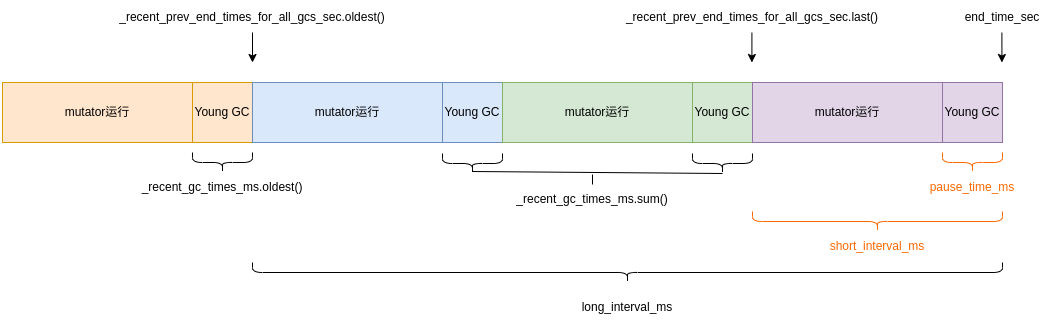

The diagram above was exported from draw.io. Its source (the exported page's mxGraphModel, read from the mxfile embedded in the PNG):
<mxGraphModel dx="942" dy="605" grid="1" gridSize="10" guides="1" tooltips="1" connect="1" arrows="1" fold="1" page="1" pageScale="1" pageWidth="850" pageHeight="1100" math="0" shadow="0">
  <root>
    <mxCell id="0" />
    <mxCell id="1" parent="0" />
    <mxCell id="BBORv1Xc9b7_ATa3I2Be-1" value="mutator运行" style="rounded=0;whiteSpace=wrap;html=1;fillColor=#ffe6cc;strokeColor=#d79b00;" vertex="1" parent="1">
      <mxGeometry x="20" y="280" width="190" height="60" as="geometry" />
    </mxCell>
    <mxCell id="BBORv1Xc9b7_ATa3I2Be-2" value="Young GC" style="rounded=0;whiteSpace=wrap;html=1;fillColor=#ffe6cc;strokeColor=#d79b00;" vertex="1" parent="1">
      <mxGeometry x="210" y="280" width="60" height="60" as="geometry" />
    </mxCell>
    <mxCell id="BBORv1Xc9b7_ATa3I2Be-4" value="_recent_prev_end_times_for_all_gcs_sec.oldest()" style="text;html=1;strokeColor=none;fillColor=none;align=center;verticalAlign=middle;whiteSpace=wrap;rounded=0;" vertex="1" parent="1">
      <mxGeometry x="240" y="200" width="60" height="30" as="geometry" />
    </mxCell>
    <mxCell id="BBORv1Xc9b7_ATa3I2Be-5" value="" style="endArrow=classic;html=1;rounded=0;fontFamily=Helvetica;fontSize=12;fontColor=default;" edge="1" parent="1">
      <mxGeometry width="50" height="50" relative="1" as="geometry">
        <mxPoint x="270" y="230" as="sourcePoint" />
        <mxPoint x="270" y="260" as="targetPoint" />
      </mxGeometry>
    </mxCell>
    <mxCell id="BBORv1Xc9b7_ATa3I2Be-6" value="mutator运行" style="rounded=0;whiteSpace=wrap;html=1;fillColor=#dae8fc;strokeColor=#6c8ebf;" vertex="1" parent="1">
      <mxGeometry x="270" y="280" width="190" height="60" as="geometry" />
    </mxCell>
    <mxCell id="BBORv1Xc9b7_ATa3I2Be-7" value="Young GC" style="rounded=0;whiteSpace=wrap;html=1;fillColor=#dae8fc;strokeColor=#6c8ebf;" vertex="1" parent="1">
      <mxGeometry x="460" y="280" width="60" height="60" as="geometry" />
    </mxCell>
    <mxCell id="BBORv1Xc9b7_ATa3I2Be-8" value="mutator运行" style="rounded=0;whiteSpace=wrap;html=1;fillColor=#d5e8d4;strokeColor=#82b366;" vertex="1" parent="1">
      <mxGeometry x="520" y="280" width="190" height="60" as="geometry" />
    </mxCell>
    <mxCell id="BBORv1Xc9b7_ATa3I2Be-9" value="Young GC" style="rounded=0;whiteSpace=wrap;html=1;fillColor=#d5e8d4;strokeColor=#82b366;" vertex="1" parent="1">
      <mxGeometry x="710" y="280" width="60" height="60" as="geometry" />
    </mxCell>
    <mxCell id="BBORv1Xc9b7_ATa3I2Be-10" value="mutator运行" style="rounded=0;whiteSpace=wrap;html=1;fillColor=#e1d5e7;strokeColor=#9673a6;" vertex="1" parent="1">
      <mxGeometry x="770" y="280" width="190" height="60" as="geometry" />
    </mxCell>
    <mxCell id="BBORv1Xc9b7_ATa3I2Be-11" value="Young GC" style="rounded=0;whiteSpace=wrap;html=1;fillColor=#e1d5e7;strokeColor=#9673a6;" vertex="1" parent="1">
      <mxGeometry x="960" y="280" width="60" height="60" as="geometry" />
    </mxCell>
    <mxCell id="BBORv1Xc9b7_ATa3I2Be-12" value="end_time_sec" style="text;html=1;strokeColor=none;fillColor=none;align=center;verticalAlign=middle;whiteSpace=wrap;rounded=0;fontSize=12;fontFamily=Helvetica;fontColor=default;" vertex="1" parent="1">
      <mxGeometry x="990" y="200" width="60" height="30" as="geometry" />
    </mxCell>
    <mxCell id="BBORv1Xc9b7_ATa3I2Be-15" value="&lt;font color=&quot;#fa6800&quot;&gt;pause_time_ms&lt;/font&gt;" style="text;html=1;strokeColor=none;fillColor=none;align=center;verticalAlign=middle;whiteSpace=wrap;rounded=0;fontSize=12;fontFamily=Helvetica;fontColor=#000000;" vertex="1" parent="1">
      <mxGeometry x="960" y="370" width="60" height="30" as="geometry" />
    </mxCell>
    <mxCell id="BBORv1Xc9b7_ATa3I2Be-17" value="_recent_gc_times_ms.oldest()" style="text;html=1;strokeColor=none;fillColor=none;align=center;verticalAlign=middle;whiteSpace=wrap;rounded=0;fontSize=12;fontFamily=Helvetica;fontColor=default;" vertex="1" parent="1">
      <mxGeometry x="210" y="370" width="60" height="30" as="geometry" />
    </mxCell>
    <mxCell id="BBORv1Xc9b7_ATa3I2Be-24" value="_recent_gc_times_ms.sum()" style="text;html=1;strokeColor=none;fillColor=none;align=center;verticalAlign=middle;whiteSpace=wrap;rounded=0;fontSize=12;fontFamily=Helvetica;fontColor=default;" vertex="1" parent="1">
      <mxGeometry x="580" y="382" width="60" height="30" as="geometry" />
    </mxCell>
    <mxCell id="BBORv1Xc9b7_ATa3I2Be-29" value="" style="shape=curlyBracket;whiteSpace=wrap;html=1;rounded=1;labelPosition=left;verticalLabelPosition=middle;align=right;verticalAlign=middle;fontFamily=Helvetica;fontSize=12;fontColor=#000000;fillColor=none;direction=north;size=0.5;strokeColor=#FA6800;" vertex="1" parent="1">
      <mxGeometry x="770" y="409" width="250" height="20" as="geometry" />
    </mxCell>
    <mxCell id="BBORv1Xc9b7_ATa3I2Be-30" value="" style="shape=curlyBracket;whiteSpace=wrap;html=1;rounded=1;labelPosition=left;verticalLabelPosition=middle;align=right;verticalAlign=middle;fontFamily=Helvetica;fontSize=12;fontColor=default;fillColor=none;gradientColor=none;direction=north;size=0.5;" vertex="1" parent="1">
      <mxGeometry x="710" y="351" width="60" height="20" as="geometry" />
    </mxCell>
    <mxCell id="BBORv1Xc9b7_ATa3I2Be-31" value="" style="shape=curlyBracket;whiteSpace=wrap;html=1;rounded=1;labelPosition=left;verticalLabelPosition=middle;align=right;verticalAlign=middle;fontFamily=Helvetica;fontSize=12;fontColor=default;fillColor=none;gradientColor=none;direction=north;size=0.5;" vertex="1" parent="1">
      <mxGeometry x="460" y="351" width="60" height="20" as="geometry" />
    </mxCell>
    <mxCell id="BBORv1Xc9b7_ATa3I2Be-34" value="&lt;font color=&quot;#fa6800&quot;&gt;short_interval_ms&lt;/font&gt;" style="text;html=1;strokeColor=none;fillColor=none;align=center;verticalAlign=middle;whiteSpace=wrap;rounded=0;fontSize=12;fontFamily=Helvetica;fontColor=#000000;" vertex="1" parent="1">
      <mxGeometry x="865" y="429" width="60" height="30" as="geometry" />
    </mxCell>
    <mxCell id="BBORv1Xc9b7_ATa3I2Be-35" value="" style="shape=curlyBracket;whiteSpace=wrap;html=1;rounded=1;labelPosition=left;verticalLabelPosition=middle;align=right;verticalAlign=middle;fontFamily=Helvetica;fontSize=12;fontColor=#000000;fillColor=none;direction=north;size=0.5;strokeColor=#FA6800;" vertex="1" parent="1">
      <mxGeometry x="960" y="350" width="60" height="20" as="geometry" />
    </mxCell>
    <mxCell id="BBORv1Xc9b7_ATa3I2Be-36" value="" style="shape=curlyBracket;whiteSpace=wrap;html=1;rounded=1;labelPosition=left;verticalLabelPosition=middle;align=right;verticalAlign=middle;fontFamily=Helvetica;fontSize=12;fontColor=default;fillColor=none;gradientColor=none;direction=north;size=0.5;" vertex="1" parent="1">
      <mxGeometry x="210" y="350" width="60" height="20" as="geometry" />
    </mxCell>
    <mxCell id="BBORv1Xc9b7_ATa3I2Be-37" value="" style="shape=curlyBracket;whiteSpace=wrap;html=1;rounded=1;labelPosition=left;verticalLabelPosition=middle;align=right;verticalAlign=middle;fontFamily=Helvetica;fontSize=12;fontColor=default;fillColor=none;gradientColor=none;direction=north;size=0.5;" vertex="1" parent="1">
      <mxGeometry x="270" y="460" width="750" height="20" as="geometry" />
    </mxCell>
    <mxCell id="BBORv1Xc9b7_ATa3I2Be-38" value="long_interval_ms" style="text;html=1;strokeColor=none;fillColor=none;align=center;verticalAlign=middle;whiteSpace=wrap;rounded=0;fontSize=12;fontFamily=Helvetica;fontColor=default;" vertex="1" parent="1">
      <mxGeometry x="615" y="490" width="60" height="30" as="geometry" />
    </mxCell>
    <mxCell id="BBORv1Xc9b7_ATa3I2Be-40" value="" style="endArrow=none;html=1;rounded=0;fontFamily=Helvetica;fontSize=12;fontColor=default;entryX=0.1;entryY=0.5;entryDx=0;entryDy=0;entryPerimeter=0;exitX=0.1;exitY=0.5;exitDx=0;exitDy=0;exitPerimeter=0;" edge="1" parent="1" source="BBORv1Xc9b7_ATa3I2Be-31">
      <mxGeometry width="50" height="50" relative="1" as="geometry">
        <mxPoint x="490" y="374" as="sourcePoint" />
        <mxPoint x="740" y="371" as="targetPoint" />
      </mxGeometry>
    </mxCell>
    <mxCell id="BBORv1Xc9b7_ATa3I2Be-42" value="" style="endArrow=none;html=1;rounded=0;fontFamily=Helvetica;fontSize=12;fontColor=default;exitX=0.5;exitY=0;exitDx=0;exitDy=0;" edge="1" parent="1" source="BBORv1Xc9b7_ATa3I2Be-24">
      <mxGeometry width="50" height="50" relative="1" as="geometry">
        <mxPoint x="616" y="382" as="sourcePoint" />
        <mxPoint x="610" y="372" as="targetPoint" />
      </mxGeometry>
    </mxCell>
    <mxCell id="BBORv1Xc9b7_ATa3I2Be-43" value="" style="endArrow=classic;html=1;rounded=0;fontFamily=Helvetica;fontSize=12;fontColor=default;" edge="1" parent="1">
      <mxGeometry width="50" height="50" relative="1" as="geometry">
        <mxPoint x="1019.41" y="230" as="sourcePoint" />
        <mxPoint x="1019.41" y="260" as="targetPoint" />
      </mxGeometry>
    </mxCell>
    <mxCell id="BBORv1Xc9b7_ATa3I2Be-44" value="_recent_prev_end_times_for_all_gcs_sec.last()" style="text;html=1;strokeColor=none;fillColor=none;align=center;verticalAlign=middle;whiteSpace=wrap;rounded=0;fontSize=12;fontFamily=Helvetica;fontColor=default;" vertex="1" parent="1">
      <mxGeometry x="740" y="200" width="60" height="30" as="geometry" />
    </mxCell>
    <mxCell id="BBORv1Xc9b7_ATa3I2Be-45" value="" style="endArrow=classic;html=1;rounded=0;fontFamily=Helvetica;fontSize=12;fontColor=default;" edge="1" parent="1">
      <mxGeometry width="50" height="50" relative="1" as="geometry">
        <mxPoint x="769.41" y="230" as="sourcePoint" />
        <mxPoint x="769.41" y="260" as="targetPoint" />
      </mxGeometry>
    </mxCell>
  </root>
</mxGraphModel>